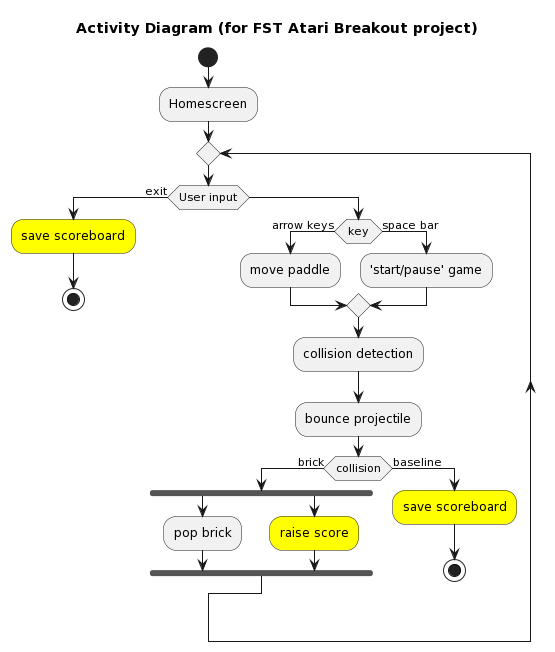

The diagram above was rendered by PlantUML. Its source (embedded in the PNG):
@startuml
title Activity Diagram (for FST Atari Breakout project)


start

:Homescreen; 

repeat

if (User input) then (exit)
  #yellow:save scoreboard;
  stop
else ()
  if (key) then (arrow keys)
    :move paddle;
  else (space bar)
    :'start/pause' game;
  endif
  
  :collision detection;
  :bounce projectile;
  
  if (collision) then (brick)
    fork
      :pop brick;
    fork again
      #yellow:raise score;
    end fork
  else (baseline)
    #yellow:save scoreboard;
    stop
@enduml